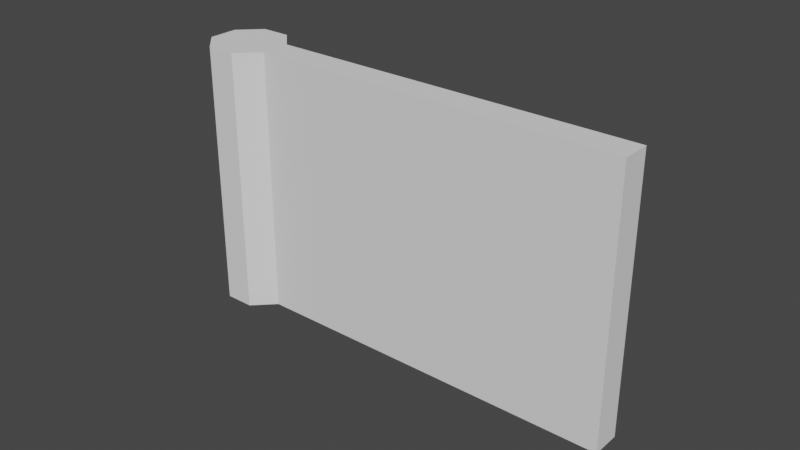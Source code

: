 # Source: BaseStoneWall.blend  (saved by Blender 3.1.7; exported with 4.5.12 LTS)
import bpy
from mathutils import Matrix  # noqa: F401  (used for matrix-valued properties, if any)

bpy.ops.wm.read_factory_settings(use_empty=True)
scene = bpy.context.scene
scene.name = 'Scene'

# ---- collections
col_collection = bpy.data.collections.new('Collection'); scene.collection.children.link(col_collection)

# ---- world
world_world = bpy.data.worlds.new('World'); scene.world = world_world
world_world.use_nodes = True; world_world.node_tree.nodes.clear()
_N = world_world.node_tree.nodes; _L = world_world.node_tree.links
n0 = _N.new('ShaderNodeOutputWorld'); n0.name = 'World Output'; n0.location = (300, 300)
n1 = _N.new('ShaderNodeBackground'); n1.name = 'Background'; n1.location = (10, 300)
n1.inputs[0].default_value = (0.05088, 0.05088, 0.05088, 1.0)
_L.new(n1.outputs[0], n0.inputs[0])
n0.is_active_output = True
world_world.color = (0.05088, 0.05088, 0.05088)
world_world.use_sun_shadow = False
world_world.sun_shadow_jitter_overblur = 0.0

# ---- meshes
me_cylinder = bpy.data.meshes.new('Cylinder')
me_cylinder.from_pydata([(3.299e-08, 1.874, -0.9684), (3.299e-08, 1.874, 12.1), (1.325, 1.325, -0.9684), (1.325, 1.325, 12.1), (1.874, -5.329e-08, -0.9684), (1.874, -5.329e-08, 12.1), (1.325, -1.325, -0.9684), (1.325, -1.325, 12.1), (-1.308e-07, -1.874, -0.9684), (-1.308e-07, -1.874, 12.1), (-1.325, -1.325, -0.9684), (-1.325, -1.325, 12.1), (-1.874, 5.095e-08, -0.9684), (-1.874, 5.095e-08, 12.1), (-1.325, 1.325, -0.9684), (-1.325, 1.325, 12.1)], [], [(0, 1, 3, 2), (2, 3, 5, 4), (6, 7, 9, 8), (8, 9, 11, 10), (10, 11, 13, 12), (3, 1, 15, 13, 11, 9, 7, 5), (12, 13, 15, 14), (14, 15, 1, 0), (0, 2, 4, 6, 8, 10, 12, 14)])
_uv = me_cylinder.uv_layers.new(name='UVMap')
_uv.uv.foreach_set('vector', [1.0, 0.5, 1.0, 1.0, 0.875, 1.0, 0.875, 0.5, 0.875, 0.5, 0.875, 1.0, 0.75, 1.0, 0.75, 0.5, 0.625, 0.5, 0.625, 1.0, 0.5, 1.0, 0.5, 0.5, 0.5, 0.5, 0.5, 1.0, 0.375, 1.0, 0.375, 0.5, 0.375, 0.5, 0.375, 1.0, 0.25, 1.0, 0.25, 0.5, 0.4197, 0.4197, 0.25, 0.49, 0.08029, 0.4197, 0.01, 0.25, 0.08029, 0.08029, 0.25, 0.01, 0.4197, 0.08029, 0.49, 0.25, 0.25, 0.5, 0.25, 1.0, 0.125, 1.0, 0.125, 0.5, 0.125, 0.5, 0.125, 1.0, 0.0, 1.0, 0.0, 0.5, 0.75, 0.49, 0.9197, 0.4197, 0.99, 0.25, 0.9197, 0.08029, 0.75, 0.01, 0.5803, 0.08029, 0.51, 0.25, 0.5803, 0.4197])
me_cylinder.use_remesh_fix_poles = True
me_cylinder.use_remesh_preserve_attributes = False
me_cylinder.update()
me_cylinder_001 = bpy.data.meshes.new('Cylinder.001')
me_cylinder_001.from_pydata([(1.874, -5.329e-08, -0.9684), (1.874, -5.329e-08, 12.1), (1.325, -1.325, -0.9684), (1.325, -1.325, 12.1), (18.74, -6.985, -0.9684), (18.74, -6.985, 12.1), (18.19, -8.31, -0.9684), (18.19, -8.31, 12.1)], [], [(1, 3, 7, 5), (4, 5, 7, 6), (0, 1, 5, 4), (3, 2, 6, 7), (2, 0, 4, 6)])
_uv = me_cylinder_001.uv_layers.new(name='UVMap')
_uv.uv.foreach_set('vector', [0.49, 0.25, 0.4197, 0.08029, 0.4197, 0.08029, 0.49, 0.25, 0.75, 0.5, 0.75, 1.0, 0.625, 1.0, 0.625, 0.5, 0.75, 0.5, 0.75, 1.0, 0.75, 1.0, 0.75, 0.5, 0.625, 1.0, 0.625, 0.5, 0.625, 0.5, 0.625, 1.0, 0.9197, 0.08029, 0.99, 0.25, 0.99, 0.25, 0.9197, 0.08029])
me_cylinder_001.use_remesh_fix_poles = True
me_cylinder_001.use_remesh_preserve_attributes = False
me_cylinder_001.update()

# ---- objects
ob_wall = bpy.data.objects.new('Wall', me_cylinder)
ob_support = bpy.data.objects.new('Support', me_cylinder_001)

# ---- transforms, parenting, visibility, modifiers, constraints
ob_wall.location = (0.0, 0.0, 1.004)
ob_wall.rotation_euler = (0.0, 0.0, 0.3927)
ob_support.location = (0.0, 0.0, 1.004)
ob_support.rotation_euler = (0.0, 0.0, 0.3927)

# ---- collection membership
col_collection.objects.link(ob_wall)
col_collection.objects.link(ob_support)

# ---- scene / render settings (as saved in the file)
scene.frame_start = 1; scene.frame_end = 250; scene.frame_set(1)
scene.render.engine = 'BLENDER_EEVEE_NEXT'
scene.cycles.sampling_pattern = 'TABULATED_SOBOL'
scene.cycles.use_light_tree = False
scene.view_settings.view_transform = 'Filmic'
bpy.context.view_layer.update()

# ---- added for rendering (the .blend has no active camera and no usable light): camera, sun
cam_auto = bpy.data.cameras.new('AutoCamera')
cam_auto.lens = 50.0
cam_auto.sensor_width = 36.0
cam_auto.clip_end = 1000.0
ob_auto_camera = bpy.data.objects.new('AutoCamera', cam_auto)
scene.collection.objects.link(ob_auto_camera)
ob_auto_camera.location = (36.8177, -33.3555, 28.8054)
ob_auto_camera.rotation_euler = (1.09748, -7.21219e-08, 0.694738)
scene.camera = ob_auto_camera
light_auto_sun = bpy.data.lights.new('AutoSun', 'SUN')
light_auto_sun.energy = 3.0
light_auto_sun.angle = 0.0523599
ob_auto_sun = bpy.data.objects.new('AutoSun', light_auto_sun)
scene.collection.objects.link(ob_auto_sun)
ob_auto_sun.rotation_euler = (0.872665, 0.174533, 0.523599)
bpy.context.view_layer.update()

